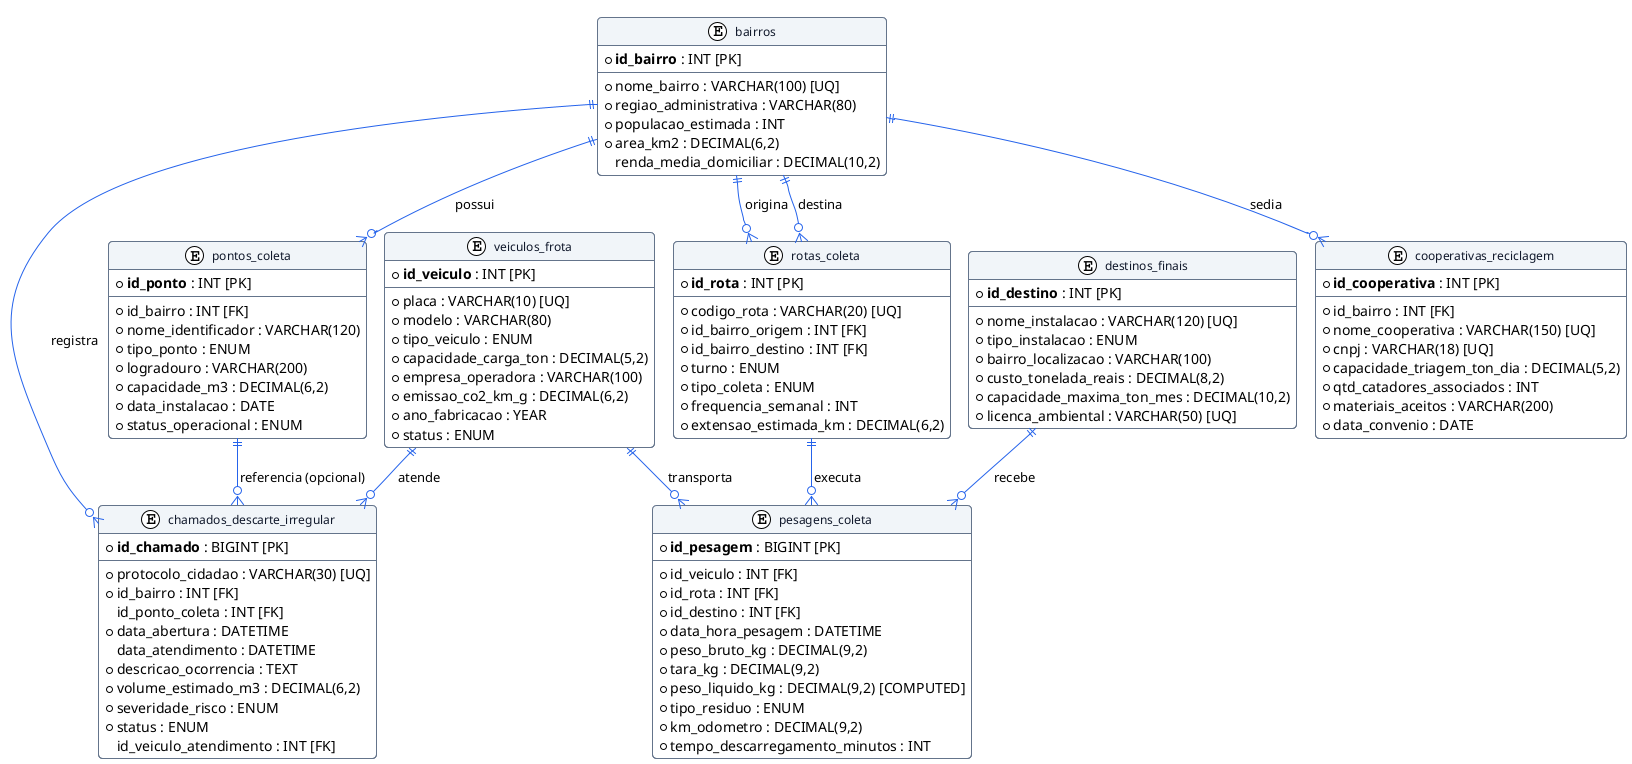

The diagram above was rendered by PlantUML. Its source (embedded in the PNG):
@startuml modelo_oltp
!pragma layout smetana
!theme plain
skinparam roundcorner 8
skinparam shadowing false
skinparam handwritten false
skinparam linetype ortho
skinparam nodesep 50
skinparam ranksep 50

skinparam class {
    BackgroundColor #FFFFFF
    ArrowColor #2563EB
    BorderColor #64748B
    FontColor #0F172A
    FontSize 12
    HeaderBackgroundColor #F1F5F9
}

entity "bairros" as bairros {
    * **id_bairro** : INT [PK]
    --
    * nome_bairro : VARCHAR(100) [UQ]
    * regiao_administrativa : VARCHAR(80)
    * populacao_estimada : INT
    * area_km2 : DECIMAL(6,2)
    renda_media_domiciliar : DECIMAL(10,2)
}

entity "pontos_coleta" as pontos_coleta {
    * **id_ponto** : INT [PK]
    --
    * id_bairro : INT [FK]
    * nome_identificador : VARCHAR(120)
    * tipo_ponto : ENUM
    * logradouro : VARCHAR(200)
    * capacidade_m3 : DECIMAL(6,2)
    * data_instalacao : DATE
    * status_operacional : ENUM
}

entity "veiculos_frota" as veiculos_frota {
    * **id_veiculo** : INT [PK]
    --
    * placa : VARCHAR(10) [UQ]
    * modelo : VARCHAR(80)
    * tipo_veiculo : ENUM
    * capacidade_carga_ton : DECIMAL(5,2)
    * empresa_operadora : VARCHAR(100)
    * emissao_co2_km_g : DECIMAL(6,2)
    * ano_fabricacao : YEAR
    * status : ENUM
}

entity "rotas_coleta" as rotas_coleta {
    * **id_rota** : INT [PK]
    --
    * codigo_rota : VARCHAR(20) [UQ]
    * id_bairro_origem : INT [FK]
    * id_bairro_destino : INT [FK]
    * turno : ENUM
    * tipo_coleta : ENUM
    * frequencia_semanal : INT
    * extensao_estimada_km : DECIMAL(6,2)
}

entity "cooperativas_reciclagem" as cooperativas_reciclagem {
    * **id_cooperativa** : INT [PK]
    --
    * id_bairro : INT [FK]
    * nome_cooperativa : VARCHAR(150) [UQ]
    * cnpj : VARCHAR(18) [UQ]
    * capacidade_triagem_ton_dia : DECIMAL(5,2)
    * qtd_catadores_associados : INT
    * materiais_aceitos : VARCHAR(200)
    * data_convenio : DATE
}

entity "destinos_finais" as destinos_finais {
    * **id_destino** : INT [PK]
    --
    * nome_instalacao : VARCHAR(120) [UQ]
    * tipo_instalacao : ENUM
    * bairro_localizacao : VARCHAR(100)
    * custo_tonelada_reais : DECIMAL(8,2)
    * capacidade_maxima_ton_mes : DECIMAL(10,2)
    * licenca_ambiental : VARCHAR(50) [UQ]
}

entity "pesagens_coleta" as pesagens_coleta {
    * **id_pesagem** : BIGINT [PK]
    --
    * id_veiculo : INT [FK]
    * id_rota : INT [FK]
    * id_destino : INT [FK]
    * data_hora_pesagem : DATETIME
    * peso_bruto_kg : DECIMAL(9,2)
    * tara_kg : DECIMAL(9,2)
    * peso_liquido_kg : DECIMAL(9,2) [COMPUTED]
    * tipo_residuo : ENUM
    * km_odometro : DECIMAL(9,2)
    * tempo_descarregamento_minutos : INT
}

entity "chamados_descarte_irregular" as chamados_descarte_irregular {
    * **id_chamado** : BIGINT [PK]
    --
    * protocolo_cidadao : VARCHAR(30) [UQ]
    * id_bairro : INT [FK]
    id_ponto_coleta : INT [FK]
    * data_abertura : DATETIME
    data_atendimento : DATETIME
    * descricao_ocorrencia : TEXT
    * volume_estimado_m3 : DECIMAL(6,2)
    * severidade_risco : ENUM
    * status : ENUM
    id_veiculo_atendimento : INT [FK]
}

' Relacionamentos e Cardinalidades
bairros ||--o{ pontos_coleta : "possui"
bairros ||--o{ rotas_coleta : "origina"
bairros ||--o{ rotas_coleta : "destina"
bairros ||--o{ cooperativas_reciclagem : "sedia"
bairros ||--o{ chamados_descarte_irregular : "registra"

pontos_coleta ||--o{ chamados_descarte_irregular : "referencia (opcional)"

veiculos_frota ||--o{ pesagens_coleta : "transporta"
veiculos_frota ||--o{ chamados_descarte_irregular : "atende"

rotas_coleta ||--o{ pesagens_coleta : "executa"
destinos_finais ||--o{ pesagens_coleta : "recebe"

@enduml